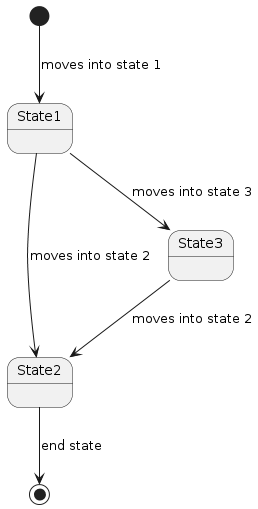

The diagram above was rendered by PlantUML. Its source (embedded in the PNG):
@startuml

[*] --> State1 : moves into state 1
State1 --> State2 : moves into state 2
State1 --> State3 : moves into state 3

State3 --> State2: moves into state 2

State2 --> [*]: end state

@enduml